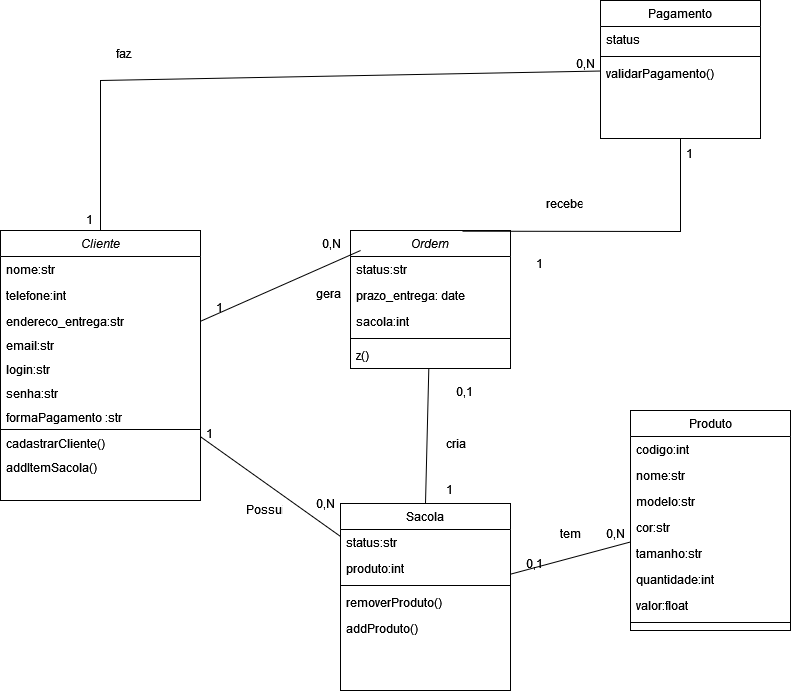

The diagram above was exported from draw.io. Its source (the exported page's mxGraphModel, read from the mxfile embedded in the PNG):
<mxGraphModel dx="934" dy="464" grid="1" gridSize="10" guides="1" tooltips="1" connect="1" arrows="1" fold="1" page="1" pageScale="1" pageWidth="827" pageHeight="1169" math="0" shadow="0">
  <root>
    <mxCell id="WIyWlLk6GJQsqaUBKTNV-0" />
    <mxCell id="WIyWlLk6GJQsqaUBKTNV-1" parent="WIyWlLk6GJQsqaUBKTNV-0" />
    <mxCell id="zkfFHV4jXpPFQw0GAbJ--0" value="Cliente" style="swimlane;fontStyle=2;align=center;verticalAlign=top;childLayout=stackLayout;horizontal=1;startSize=26;horizontalStack=0;resizeParent=1;resizeLast=0;collapsible=1;marginBottom=0;rounded=0;shadow=0;strokeWidth=1;" parent="WIyWlLk6GJQsqaUBKTNV-1" vertex="1">
      <mxGeometry x="10" y="230" width="200" height="270" as="geometry">
        <mxRectangle x="230" y="140" width="160" height="26" as="alternateBounds" />
      </mxGeometry>
    </mxCell>
    <mxCell id="zkfFHV4jXpPFQw0GAbJ--1" value="nome:str" style="text;align=left;verticalAlign=top;spacingLeft=4;spacingRight=4;overflow=hidden;rotatable=0;points=[[0,0.5],[1,0.5]];portConstraint=eastwest;" parent="zkfFHV4jXpPFQw0GAbJ--0" vertex="1">
      <mxGeometry y="26" width="200" height="26" as="geometry" />
    </mxCell>
    <mxCell id="zkfFHV4jXpPFQw0GAbJ--2" value="telefone:int" style="text;align=left;verticalAlign=top;spacingLeft=4;spacingRight=4;overflow=hidden;rotatable=0;points=[[0,0.5],[1,0.5]];portConstraint=eastwest;rounded=0;shadow=0;html=0;" parent="zkfFHV4jXpPFQw0GAbJ--0" vertex="1">
      <mxGeometry y="52" width="200" height="26" as="geometry" />
    </mxCell>
    <mxCell id="wE6_f7kBVYK1psHwGk_l-8" value="endereco_entrega:str" style="text;align=left;verticalAlign=top;spacingLeft=4;spacingRight=4;overflow=hidden;rotatable=0;points=[[0,0.5],[1,0.5]];portConstraint=eastwest;rounded=0;shadow=0;html=0;" vertex="1" parent="zkfFHV4jXpPFQw0GAbJ--0">
      <mxGeometry y="78" width="200" height="24" as="geometry" />
    </mxCell>
    <mxCell id="zkfFHV4jXpPFQw0GAbJ--3" value="email:str" style="text;align=left;verticalAlign=top;spacingLeft=4;spacingRight=4;overflow=hidden;rotatable=0;points=[[0,0.5],[1,0.5]];portConstraint=eastwest;rounded=0;shadow=0;html=0;" parent="zkfFHV4jXpPFQw0GAbJ--0" vertex="1">
      <mxGeometry y="102" width="200" height="24" as="geometry" />
    </mxCell>
    <mxCell id="wE6_f7kBVYK1psHwGk_l-9" value="login:str" style="text;align=left;verticalAlign=top;spacingLeft=4;spacingRight=4;overflow=hidden;rotatable=0;points=[[0,0.5],[1,0.5]];portConstraint=eastwest;rounded=0;shadow=0;html=0;" vertex="1" parent="zkfFHV4jXpPFQw0GAbJ--0">
      <mxGeometry y="126" width="200" height="24" as="geometry" />
    </mxCell>
    <mxCell id="wE6_f7kBVYK1psHwGk_l-10" value="senha:str" style="text;align=left;verticalAlign=top;spacingLeft=4;spacingRight=4;overflow=hidden;rotatable=0;points=[[0,0.5],[1,0.5]];portConstraint=eastwest;rounded=0;shadow=0;html=0;" vertex="1" parent="zkfFHV4jXpPFQw0GAbJ--0">
      <mxGeometry y="150" width="200" height="24" as="geometry" />
    </mxCell>
    <mxCell id="wE6_f7kBVYK1psHwGk_l-15" value="formaPagamento :str" style="text;align=left;verticalAlign=top;spacingLeft=4;spacingRight=4;overflow=hidden;rotatable=0;points=[[0,0.5],[1,0.5]];portConstraint=eastwest;rounded=0;shadow=0;html=0;" vertex="1" parent="zkfFHV4jXpPFQw0GAbJ--0">
      <mxGeometry y="174" width="200" height="24" as="geometry" />
    </mxCell>
    <mxCell id="zkfFHV4jXpPFQw0GAbJ--4" value="" style="line;html=1;strokeWidth=1;align=left;verticalAlign=middle;spacingTop=-1;spacingLeft=3;spacingRight=3;rotatable=0;labelPosition=right;points=[];portConstraint=eastwest;" parent="zkfFHV4jXpPFQw0GAbJ--0" vertex="1">
      <mxGeometry y="198" width="200" height="2" as="geometry" />
    </mxCell>
    <mxCell id="wE6_f7kBVYK1psHwGk_l-11" value="cadastrarCliente()" style="text;align=left;verticalAlign=top;spacingLeft=4;spacingRight=4;overflow=hidden;rotatable=0;points=[[0,0.5],[1,0.5]];portConstraint=eastwest;rounded=0;shadow=0;html=0;" vertex="1" parent="zkfFHV4jXpPFQw0GAbJ--0">
      <mxGeometry y="200" width="200" height="24" as="geometry" />
    </mxCell>
    <mxCell id="wE6_f7kBVYK1psHwGk_l-12" value="addItemSacola()" style="text;align=left;verticalAlign=top;spacingLeft=4;spacingRight=4;overflow=hidden;rotatable=0;points=[[0,0.5],[1,0.5]];portConstraint=eastwest;rounded=0;shadow=0;html=0;" vertex="1" parent="zkfFHV4jXpPFQw0GAbJ--0">
      <mxGeometry y="224" width="200" height="24" as="geometry" />
    </mxCell>
    <mxCell id="zkfFHV4jXpPFQw0GAbJ--6" value="Sacola" style="swimlane;fontStyle=0;align=center;verticalAlign=top;childLayout=stackLayout;horizontal=1;startSize=26;horizontalStack=0;resizeParent=1;resizeLast=0;collapsible=1;marginBottom=0;rounded=0;shadow=0;strokeWidth=1;" parent="WIyWlLk6GJQsqaUBKTNV-1" vertex="1">
      <mxGeometry x="350" y="503" width="170" height="187" as="geometry">
        <mxRectangle x="130" y="380" width="160" height="26" as="alternateBounds" />
      </mxGeometry>
    </mxCell>
    <mxCell id="zkfFHV4jXpPFQw0GAbJ--7" value="status:str" style="text;align=left;verticalAlign=top;spacingLeft=4;spacingRight=4;overflow=hidden;rotatable=0;points=[[0,0.5],[1,0.5]];portConstraint=eastwest;" parent="zkfFHV4jXpPFQw0GAbJ--6" vertex="1">
      <mxGeometry y="26" width="170" height="26" as="geometry" />
    </mxCell>
    <mxCell id="zkfFHV4jXpPFQw0GAbJ--8" value="produto:int" style="text;align=left;verticalAlign=top;spacingLeft=4;spacingRight=4;overflow=hidden;rotatable=0;points=[[0,0.5],[1,0.5]];portConstraint=eastwest;rounded=0;shadow=0;html=0;" parent="zkfFHV4jXpPFQw0GAbJ--6" vertex="1">
      <mxGeometry y="52" width="170" height="26" as="geometry" />
    </mxCell>
    <mxCell id="zkfFHV4jXpPFQw0GAbJ--9" value="" style="line;html=1;strokeWidth=1;align=left;verticalAlign=middle;spacingTop=-1;spacingLeft=3;spacingRight=3;rotatable=0;labelPosition=right;points=[];portConstraint=eastwest;" parent="zkfFHV4jXpPFQw0GAbJ--6" vertex="1">
      <mxGeometry y="78" width="170" height="8" as="geometry" />
    </mxCell>
    <mxCell id="zkfFHV4jXpPFQw0GAbJ--11" value="removerProduto()" style="text;align=left;verticalAlign=top;spacingLeft=4;spacingRight=4;overflow=hidden;rotatable=0;points=[[0,0.5],[1,0.5]];portConstraint=eastwest;" parent="zkfFHV4jXpPFQw0GAbJ--6" vertex="1">
      <mxGeometry y="86" width="170" height="26" as="geometry" />
    </mxCell>
    <mxCell id="wE6_f7kBVYK1psHwGk_l-29" value="addProduto()" style="text;align=left;verticalAlign=top;spacingLeft=4;spacingRight=4;overflow=hidden;rotatable=0;points=[[0,0.5],[1,0.5]];portConstraint=eastwest;" vertex="1" parent="zkfFHV4jXpPFQw0GAbJ--6">
      <mxGeometry y="112" width="170" height="26" as="geometry" />
    </mxCell>
    <mxCell id="zkfFHV4jXpPFQw0GAbJ--13" value="Produto" style="swimlane;fontStyle=0;align=center;verticalAlign=top;childLayout=stackLayout;horizontal=1;startSize=26;horizontalStack=0;resizeParent=1;resizeLast=0;collapsible=1;marginBottom=0;rounded=0;shadow=0;strokeWidth=1;" parent="WIyWlLk6GJQsqaUBKTNV-1" vertex="1">
      <mxGeometry x="640" y="410" width="160" height="220" as="geometry">
        <mxRectangle x="340" y="380" width="170" height="26" as="alternateBounds" />
      </mxGeometry>
    </mxCell>
    <mxCell id="wE6_f7kBVYK1psHwGk_l-40" value="codigo:int" style="text;align=left;verticalAlign=top;spacingLeft=4;spacingRight=4;overflow=hidden;rotatable=0;points=[[0,0.5],[1,0.5]];portConstraint=eastwest;" vertex="1" parent="zkfFHV4jXpPFQw0GAbJ--13">
      <mxGeometry y="26" width="160" height="26" as="geometry" />
    </mxCell>
    <mxCell id="zkfFHV4jXpPFQw0GAbJ--14" value="nome:str" style="text;align=left;verticalAlign=top;spacingLeft=4;spacingRight=4;overflow=hidden;rotatable=0;points=[[0,0.5],[1,0.5]];portConstraint=eastwest;" parent="zkfFHV4jXpPFQw0GAbJ--13" vertex="1">
      <mxGeometry y="52" width="160" height="26" as="geometry" />
    </mxCell>
    <mxCell id="wE6_f7kBVYK1psHwGk_l-33" value="modelo:str" style="text;align=left;verticalAlign=top;spacingLeft=4;spacingRight=4;overflow=hidden;rotatable=0;points=[[0,0.5],[1,0.5]];portConstraint=eastwest;" vertex="1" parent="zkfFHV4jXpPFQw0GAbJ--13">
      <mxGeometry y="78" width="160" height="26" as="geometry" />
    </mxCell>
    <mxCell id="wE6_f7kBVYK1psHwGk_l-32" value="cor:str" style="text;align=left;verticalAlign=top;spacingLeft=4;spacingRight=4;overflow=hidden;rotatable=0;points=[[0,0.5],[1,0.5]];portConstraint=eastwest;" vertex="1" parent="zkfFHV4jXpPFQw0GAbJ--13">
      <mxGeometry y="104" width="160" height="26" as="geometry" />
    </mxCell>
    <mxCell id="wE6_f7kBVYK1psHwGk_l-31" value="tamanho:str" style="text;align=left;verticalAlign=top;spacingLeft=4;spacingRight=4;overflow=hidden;rotatable=0;points=[[0,0.5],[1,0.5]];portConstraint=eastwest;" vertex="1" parent="zkfFHV4jXpPFQw0GAbJ--13">
      <mxGeometry y="130" width="160" height="26" as="geometry" />
    </mxCell>
    <mxCell id="wE6_f7kBVYK1psHwGk_l-36" value="quantidade:int" style="text;align=left;verticalAlign=top;spacingLeft=4;spacingRight=4;overflow=hidden;rotatable=0;points=[[0,0.5],[1,0.5]];portConstraint=eastwest;" vertex="1" parent="zkfFHV4jXpPFQw0GAbJ--13">
      <mxGeometry y="156" width="160" height="26" as="geometry" />
    </mxCell>
    <mxCell id="wE6_f7kBVYK1psHwGk_l-30" value="valor:float" style="text;align=left;verticalAlign=top;spacingLeft=4;spacingRight=4;overflow=hidden;rotatable=0;points=[[0,0.5],[1,0.5]];portConstraint=eastwest;" vertex="1" parent="zkfFHV4jXpPFQw0GAbJ--13">
      <mxGeometry y="182" width="160" height="26" as="geometry" />
    </mxCell>
    <mxCell id="zkfFHV4jXpPFQw0GAbJ--15" value="" style="line;html=1;strokeWidth=1;align=left;verticalAlign=middle;spacingTop=-1;spacingLeft=3;spacingRight=3;rotatable=0;labelPosition=right;points=[];portConstraint=eastwest;" parent="zkfFHV4jXpPFQw0GAbJ--13" vertex="1">
      <mxGeometry y="208" width="160" height="8" as="geometry" />
    </mxCell>
    <mxCell id="zkfFHV4jXpPFQw0GAbJ--17" value="Pagamento" style="swimlane;fontStyle=0;align=center;verticalAlign=top;childLayout=stackLayout;horizontal=1;startSize=26;horizontalStack=0;resizeParent=1;resizeLast=0;collapsible=1;marginBottom=0;rounded=0;shadow=0;strokeWidth=1;" parent="WIyWlLk6GJQsqaUBKTNV-1" vertex="1">
      <mxGeometry x="610" width="160" height="138" as="geometry">
        <mxRectangle x="550" y="140" width="160" height="26" as="alternateBounds" />
      </mxGeometry>
    </mxCell>
    <mxCell id="zkfFHV4jXpPFQw0GAbJ--22" value="status" style="text;align=left;verticalAlign=top;spacingLeft=4;spacingRight=4;overflow=hidden;rotatable=0;points=[[0,0.5],[1,0.5]];portConstraint=eastwest;rounded=0;shadow=0;html=0;" parent="zkfFHV4jXpPFQw0GAbJ--17" vertex="1">
      <mxGeometry y="26" width="160" height="26" as="geometry" />
    </mxCell>
    <mxCell id="zkfFHV4jXpPFQw0GAbJ--23" value="" style="line;html=1;strokeWidth=1;align=left;verticalAlign=middle;spacingTop=-1;spacingLeft=3;spacingRight=3;rotatable=0;labelPosition=right;points=[];portConstraint=eastwest;" parent="zkfFHV4jXpPFQw0GAbJ--17" vertex="1">
      <mxGeometry y="52" width="160" height="8" as="geometry" />
    </mxCell>
    <mxCell id="zkfFHV4jXpPFQw0GAbJ--24" value="validarPagamento()" style="text;align=left;verticalAlign=top;spacingLeft=4;spacingRight=4;overflow=hidden;rotatable=0;points=[[0,0.5],[1,0.5]];portConstraint=eastwest;" parent="zkfFHV4jXpPFQw0GAbJ--17" vertex="1">
      <mxGeometry y="60" width="160" height="26" as="geometry" />
    </mxCell>
    <mxCell id="wE6_f7kBVYK1psHwGk_l-1" value="Ordem" style="swimlane;fontStyle=2;align=center;verticalAlign=top;childLayout=stackLayout;horizontal=1;startSize=26;horizontalStack=0;resizeParent=1;resizeLast=0;collapsible=1;marginBottom=0;rounded=0;shadow=0;strokeWidth=1;" vertex="1" parent="WIyWlLk6GJQsqaUBKTNV-1">
      <mxGeometry x="360" y="230" width="160" height="138" as="geometry">
        <mxRectangle x="230" y="140" width="160" height="26" as="alternateBounds" />
      </mxGeometry>
    </mxCell>
    <mxCell id="wE6_f7kBVYK1psHwGk_l-2" value="status:str" style="text;align=left;verticalAlign=top;spacingLeft=4;spacingRight=4;overflow=hidden;rotatable=0;points=[[0,0.5],[1,0.5]];portConstraint=eastwest;" vertex="1" parent="wE6_f7kBVYK1psHwGk_l-1">
      <mxGeometry y="26" width="160" height="26" as="geometry" />
    </mxCell>
    <mxCell id="wE6_f7kBVYK1psHwGk_l-3" value="prazo_entrega: date" style="text;align=left;verticalAlign=top;spacingLeft=4;spacingRight=4;overflow=hidden;rotatable=0;points=[[0,0.5],[1,0.5]];portConstraint=eastwest;rounded=0;shadow=0;html=0;" vertex="1" parent="wE6_f7kBVYK1psHwGk_l-1">
      <mxGeometry y="52" width="160" height="26" as="geometry" />
    </mxCell>
    <mxCell id="wE6_f7kBVYK1psHwGk_l-4" value="sacola:int" style="text;align=left;verticalAlign=top;spacingLeft=4;spacingRight=4;overflow=hidden;rotatable=0;points=[[0,0.5],[1,0.5]];portConstraint=eastwest;rounded=0;shadow=0;html=0;" vertex="1" parent="wE6_f7kBVYK1psHwGk_l-1">
      <mxGeometry y="78" width="160" height="26" as="geometry" />
    </mxCell>
    <mxCell id="wE6_f7kBVYK1psHwGk_l-5" value="" style="line;html=1;strokeWidth=1;align=left;verticalAlign=middle;spacingTop=-1;spacingLeft=3;spacingRight=3;rotatable=0;labelPosition=right;points=[];portConstraint=eastwest;" vertex="1" parent="wE6_f7kBVYK1psHwGk_l-1">
      <mxGeometry y="104" width="160" height="8" as="geometry" />
    </mxCell>
    <mxCell id="wE6_f7kBVYK1psHwGk_l-6" value="z()" style="text;align=left;verticalAlign=top;spacingLeft=4;spacingRight=4;overflow=hidden;rotatable=0;points=[[0,0.5],[1,0.5]];portConstraint=eastwest;" vertex="1" parent="wE6_f7kBVYK1psHwGk_l-1">
      <mxGeometry y="112" width="160" height="26" as="geometry" />
    </mxCell>
    <mxCell id="wE6_f7kBVYK1psHwGk_l-22" value="Possui" style="text;align=left;verticalAlign=top;spacingLeft=4;spacingRight=4;overflow=hidden;rotatable=0;points=[[0,0.5],[1,0.5]];portConstraint=eastwest;rounded=0;shadow=0;html=0;" vertex="1" parent="WIyWlLk6GJQsqaUBKTNV-1">
      <mxGeometry x="250" y="496" width="46" height="24" as="geometry" />
    </mxCell>
    <mxCell id="wE6_f7kBVYK1psHwGk_l-23" value="" style="endArrow=none;html=1;rounded=0;exitX=0.5;exitY=0;exitDx=0;exitDy=0;" edge="1" parent="WIyWlLk6GJQsqaUBKTNV-1" source="zkfFHV4jXpPFQw0GAbJ--6" target="wE6_f7kBVYK1psHwGk_l-1">
      <mxGeometry width="50" height="50" relative="1" as="geometry">
        <mxPoint x="370" y="260" as="sourcePoint" />
        <mxPoint x="420" y="210" as="targetPoint" />
      </mxGeometry>
    </mxCell>
    <mxCell id="wE6_f7kBVYK1psHwGk_l-24" value="" style="endArrow=none;html=1;rounded=0;" edge="1" parent="WIyWlLk6GJQsqaUBKTNV-1" source="zkfFHV4jXpPFQw0GAbJ--13" target="zkfFHV4jXpPFQw0GAbJ--6">
      <mxGeometry width="50" height="50" relative="1" as="geometry">
        <mxPoint x="610" y="380" as="sourcePoint" />
        <mxPoint x="420" y="330" as="targetPoint" />
      </mxGeometry>
    </mxCell>
    <mxCell id="wE6_f7kBVYK1psHwGk_l-25" value="" style="endArrow=none;html=1;rounded=0;" edge="1" parent="WIyWlLk6GJQsqaUBKTNV-1" source="zkfFHV4jXpPFQw0GAbJ--0" target="zkfFHV4jXpPFQw0GAbJ--17">
      <mxGeometry width="50" height="50" relative="1" as="geometry">
        <mxPoint x="60" y="230" as="sourcePoint" />
        <mxPoint x="290" y="165" as="targetPoint" />
        <Array as="points">
          <mxPoint x="110" y="80" />
        </Array>
      </mxGeometry>
    </mxCell>
    <mxCell id="wE6_f7kBVYK1psHwGk_l-26" value="" style="endArrow=none;html=1;rounded=0;exitX=0.699;exitY=0.005;exitDx=0;exitDy=0;exitPerimeter=0;" edge="1" parent="WIyWlLk6GJQsqaUBKTNV-1" source="wE6_f7kBVYK1psHwGk_l-1" target="zkfFHV4jXpPFQw0GAbJ--17">
      <mxGeometry width="50" height="50" relative="1" as="geometry">
        <mxPoint x="370" y="240" as="sourcePoint" />
        <mxPoint x="420" y="190" as="targetPoint" />
        <Array as="points">
          <mxPoint x="690" y="231" />
        </Array>
      </mxGeometry>
    </mxCell>
    <mxCell id="wE6_f7kBVYK1psHwGk_l-27" value="" style="endArrow=none;html=1;rounded=0;entryX=0.063;entryY=0.145;entryDx=0;entryDy=0;entryPerimeter=0;" edge="1" parent="WIyWlLk6GJQsqaUBKTNV-1" source="zkfFHV4jXpPFQw0GAbJ--0" target="wE6_f7kBVYK1psHwGk_l-1">
      <mxGeometry width="50" height="50" relative="1" as="geometry">
        <mxPoint x="290" y="411" as="sourcePoint" />
        <mxPoint x="324" y="319" as="targetPoint" />
      </mxGeometry>
    </mxCell>
    <mxCell id="wE6_f7kBVYK1psHwGk_l-28" value="faz" style="text;align=left;verticalAlign=top;spacingLeft=4;spacingRight=4;overflow=hidden;rotatable=0;points=[[0,0.5],[1,0.5]];portConstraint=eastwest;rounded=0;shadow=0;html=0;" vertex="1" parent="WIyWlLk6GJQsqaUBKTNV-1">
      <mxGeometry x="120" y="40" width="46" height="24" as="geometry" />
    </mxCell>
    <mxCell id="wE6_f7kBVYK1psHwGk_l-37" value="recebe" style="text;align=left;verticalAlign=top;spacingLeft=4;spacingRight=4;overflow=hidden;rotatable=0;points=[[0,0.5],[1,0.5]];portConstraint=eastwest;rounded=0;shadow=0;html=0;" vertex="1" parent="WIyWlLk6GJQsqaUBKTNV-1">
      <mxGeometry x="550" y="190" width="46" height="24" as="geometry" />
    </mxCell>
    <mxCell id="wE6_f7kBVYK1psHwGk_l-38" value="cria" style="text;align=left;verticalAlign=top;spacingLeft=4;spacingRight=4;overflow=hidden;rotatable=0;points=[[0,0.5],[1,0.5]];portConstraint=eastwest;rounded=0;shadow=0;html=0;" vertex="1" parent="WIyWlLk6GJQsqaUBKTNV-1">
      <mxGeometry x="450" y="430" width="46" height="24" as="geometry" />
    </mxCell>
    <mxCell id="wE6_f7kBVYK1psHwGk_l-39" value="tem" style="text;align=left;verticalAlign=top;spacingLeft=4;spacingRight=4;overflow=hidden;rotatable=0;points=[[0,0.5],[1,0.5]];portConstraint=eastwest;rounded=0;shadow=0;html=0;" vertex="1" parent="WIyWlLk6GJQsqaUBKTNV-1">
      <mxGeometry x="564" y="520" width="46" height="24" as="geometry" />
    </mxCell>
    <mxCell id="wE6_f7kBVYK1psHwGk_l-42" value="1" style="text;align=left;verticalAlign=top;spacingLeft=4;spacingRight=4;overflow=hidden;rotatable=0;points=[[0,0.5],[1,0.5]];portConstraint=eastwest;rounded=0;shadow=0;html=0;" vertex="1" parent="WIyWlLk6GJQsqaUBKTNV-1">
      <mxGeometry x="90" y="206" width="20" height="24" as="geometry" />
    </mxCell>
    <mxCell id="wE6_f7kBVYK1psHwGk_l-43" value="1" style="text;align=left;verticalAlign=top;spacingLeft=4;spacingRight=4;overflow=hidden;rotatable=0;points=[[0,0.5],[1,0.5]];portConstraint=eastwest;rounded=0;shadow=0;html=0;" vertex="1" parent="WIyWlLk6GJQsqaUBKTNV-1">
      <mxGeometry x="690" y="140" width="20" height="24" as="geometry" />
    </mxCell>
    <mxCell id="wE6_f7kBVYK1psHwGk_l-45" value="1" style="text;align=left;verticalAlign=top;spacingLeft=4;spacingRight=4;overflow=hidden;rotatable=0;points=[[0,0.5],[1,0.5]];portConstraint=eastwest;rounded=0;shadow=0;html=0;" vertex="1" parent="WIyWlLk6GJQsqaUBKTNV-1">
      <mxGeometry x="540" y="250" width="20" height="24" as="geometry" />
    </mxCell>
    <mxCell id="wE6_f7kBVYK1psHwGk_l-47" value="0,N" style="text;align=left;verticalAlign=top;spacingLeft=4;spacingRight=4;overflow=hidden;rotatable=0;points=[[0,0.5],[1,0.5]];portConstraint=eastwest;rounded=0;shadow=0;html=0;" vertex="1" parent="WIyWlLk6GJQsqaUBKTNV-1">
      <mxGeometry x="610" y="520" width="30" height="24" as="geometry" />
    </mxCell>
    <mxCell id="wE6_f7kBVYK1psHwGk_l-48" value="1" style="text;align=left;verticalAlign=top;spacingLeft=4;spacingRight=4;overflow=hidden;rotatable=0;points=[[0,0.5],[1,0.5]];portConstraint=eastwest;rounded=0;shadow=0;html=0;" vertex="1" parent="WIyWlLk6GJQsqaUBKTNV-1">
      <mxGeometry x="450" y="476" width="20" height="24" as="geometry" />
    </mxCell>
    <mxCell id="wE6_f7kBVYK1psHwGk_l-49" value="0,N" style="text;align=left;verticalAlign=top;spacingLeft=4;spacingRight=4;overflow=hidden;rotatable=0;points=[[0,0.5],[1,0.5]];portConstraint=eastwest;rounded=0;shadow=0;html=0;" vertex="1" parent="WIyWlLk6GJQsqaUBKTNV-1">
      <mxGeometry x="326" y="230" width="30" height="24" as="geometry" />
    </mxCell>
    <mxCell id="wE6_f7kBVYK1psHwGk_l-50" value="0,1" style="text;align=left;verticalAlign=top;spacingLeft=4;spacingRight=4;overflow=hidden;rotatable=0;points=[[0,0.5],[1,0.5]];portConstraint=eastwest;rounded=0;shadow=0;html=0;" vertex="1" parent="WIyWlLk6GJQsqaUBKTNV-1">
      <mxGeometry x="530" y="550" width="30" height="24" as="geometry" />
    </mxCell>
    <mxCell id="wE6_f7kBVYK1psHwGk_l-51" value="0,1" style="text;align=left;verticalAlign=top;spacingLeft=4;spacingRight=4;overflow=hidden;rotatable=0;points=[[0,0.5],[1,0.5]];portConstraint=eastwest;rounded=0;shadow=0;html=0;" vertex="1" parent="WIyWlLk6GJQsqaUBKTNV-1">
      <mxGeometry x="460" y="378" width="30" height="24" as="geometry" />
    </mxCell>
    <mxCell id="wE6_f7kBVYK1psHwGk_l-52" value="1" style="text;align=left;verticalAlign=top;spacingLeft=4;spacingRight=4;overflow=hidden;rotatable=0;points=[[0,0.5],[1,0.5]];portConstraint=eastwest;rounded=0;shadow=0;html=0;" vertex="1" parent="WIyWlLk6GJQsqaUBKTNV-1">
      <mxGeometry x="220" y="294" width="20" height="24" as="geometry" />
    </mxCell>
    <mxCell id="wE6_f7kBVYK1psHwGk_l-53" value="0,N" style="text;align=left;verticalAlign=top;spacingLeft=4;spacingRight=4;overflow=hidden;rotatable=0;points=[[0,0.5],[1,0.5]];portConstraint=eastwest;rounded=0;shadow=0;html=0;" vertex="1" parent="WIyWlLk6GJQsqaUBKTNV-1">
      <mxGeometry x="580" y="50" width="30" height="24" as="geometry" />
    </mxCell>
    <mxCell id="wE6_f7kBVYK1psHwGk_l-55" value="" style="endArrow=none;html=1;rounded=0;" edge="1" parent="WIyWlLk6GJQsqaUBKTNV-1" source="zkfFHV4jXpPFQw0GAbJ--0" target="zkfFHV4jXpPFQw0GAbJ--6">
      <mxGeometry width="50" height="50" relative="1" as="geometry">
        <mxPoint x="220" y="331" as="sourcePoint" />
        <mxPoint x="380" y="260" as="targetPoint" />
      </mxGeometry>
    </mxCell>
    <mxCell id="wE6_f7kBVYK1psHwGk_l-56" value="gera" style="text;align=left;verticalAlign=top;spacingLeft=4;spacingRight=4;overflow=hidden;rotatable=0;points=[[0,0.5],[1,0.5]];portConstraint=eastwest;rounded=0;shadow=0;html=0;" vertex="1" parent="WIyWlLk6GJQsqaUBKTNV-1">
      <mxGeometry x="320" y="280" width="46" height="24" as="geometry" />
    </mxCell>
    <mxCell id="wE6_f7kBVYK1psHwGk_l-57" value="0,N" style="text;align=left;verticalAlign=top;spacingLeft=4;spacingRight=4;overflow=hidden;rotatable=0;points=[[0,0.5],[1,0.5]];portConstraint=eastwest;rounded=0;shadow=0;html=0;" vertex="1" parent="WIyWlLk6GJQsqaUBKTNV-1">
      <mxGeometry x="320" y="490" width="30" height="24" as="geometry" />
    </mxCell>
    <mxCell id="wE6_f7kBVYK1psHwGk_l-58" value="1" style="text;align=left;verticalAlign=top;spacingLeft=4;spacingRight=4;overflow=hidden;rotatable=0;points=[[0,0.5],[1,0.5]];portConstraint=eastwest;rounded=0;shadow=0;html=0;" vertex="1" parent="WIyWlLk6GJQsqaUBKTNV-1">
      <mxGeometry x="210" y="420" width="20" height="24" as="geometry" />
    </mxCell>
  </root>
</mxGraphModel>